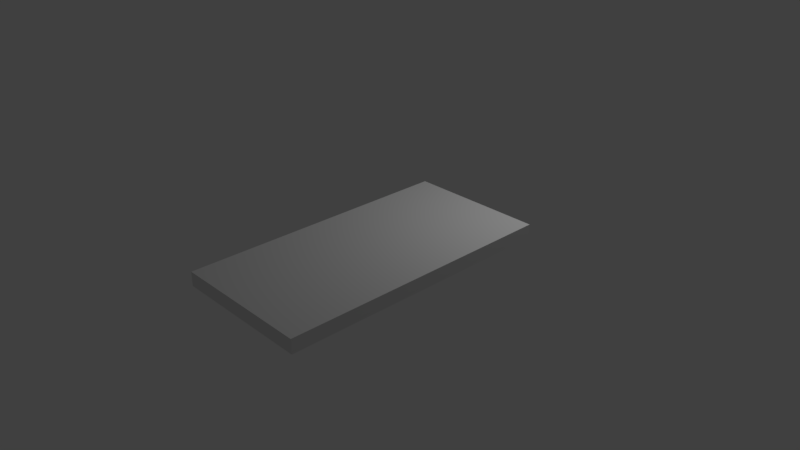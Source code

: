 # Source: wood.blend  (saved by Blender 2.78.0; exported with 4.5.12 LTS)
import bpy
from mathutils import Matrix  # noqa: F401  (used for matrix-valued properties, if any)

bpy.ops.wm.read_factory_settings(use_empty=True)
scene = bpy.context.scene
scene.name = 'Scene'

# ---- collections
col_collection_1 = bpy.data.collections.new('Collection 1'); scene.collection.children.link(col_collection_1)

# ---- materials (node trees are filled in below, after node groups)
mat_material_001 = bpy.data.materials.new('Material.001')
mat_material_001.alpha_threshold = 0.0
mat_material_001.use_transparent_shadow = False
mat_material_001.roughness = 0.5

# ---- material node trees

# ---- world
world_world = bpy.data.worlds.new('World'); scene.world = world_world
world_world.color = (0.05088, 0.05088, 0.05088)
world_world.use_sun_shadow = False
world_world.sun_shadow_jitter_overblur = 0.0
world_world.cycles.sampling_method = 'MANUAL'

# ---- cameras
cam_camera = bpy.data.cameras.new('Camera')
cam_camera.clip_end = 100.0
cam_camera.lens = 35.0
cam_camera.sensor_width = 32.0
cam_camera.sensor_height = 18.0
cam_camera.ortho_scale = 7.314
cam_camera.dof.focus_distance = 0.0
cam_camera.dof.aperture_fstop = 128.0

# ---- lights
light_lamp = bpy.data.lights.new('Lamp', 'POINT')
light_lamp.transmission_factor = 0.0
light_lamp.cutoff_distance = 30.0
light_lamp.energy = 100.0
light_lamp.shadow_buffer_clip_start = 1.001
light_lamp.shadow_soft_size = 0.1
light_lamp.shadow_maximum_resolution = 0.006
light_lamp.use_absolute_resolution = True

# ---- meshes
me_cube = bpy.data.meshes.new('Cube')
me_cube.from_pydata([(1.0, 1.0, -1.0), (1.0, -1.0, -1.0), (-1.0, -1.0, -1.0), (-1.0, 1.0, -1.0), (1.0, 1.0, 1.0), (1.0, -1.0, 1.0), (-1.0, -1.0, 1.0), (-1.0, 1.0, 1.0)], [], [(0, 1, 2, 3), (4, 7, 6, 5), (0, 4, 5, 1), (1, 5, 6, 2), (2, 6, 7, 3), (4, 0, 3, 7)])
_uv = me_cube.uv_layers.new(name='UVMap')
_uv.uv.foreach_set('vector', [0.0, 0.0, 1.0, 0.0, 1.0, 1.0, 0.0, 1.0, 0.0, 0.0, 1.0, 0.0, 1.0, 1.0, 0.0, 1.0, 0.0, 0.0, 1.0, 0.0, 1.0, 1.0, 0.0, 1.0, 0.0, 0.0, 1.0, 0.0, 1.0, 1.0, 0.0, 1.0, 0.0, 0.0, 1.0, 0.0, 1.0, 1.0, 0.0, 1.0, 0.0, 0.0, 1.0, 0.0, 1.0, 1.0, 0.0, 1.0])
me_cube.materials.append(mat_material_001)
me_cube.use_remesh_preserve_volume = False
me_cube.use_remesh_preserve_attributes = False
me_cube.use_mirror_vertex_groups = False
me_cube.update()

# ---- objects
ob_cube = bpy.data.objects.new('Cube', me_cube)
ob_lamp = bpy.data.objects.new('Lamp', light_lamp)
ob_camera = bpy.data.objects.new('Camera', cam_camera)

# ---- transforms, parenting, visibility, modifiers, constraints
ob_cube.location = (0.0, 0.0, 0.0)
ob_cube.scale = (1.0, 2.0, 0.1)
ob_cube.lock_rotations_4d = False
ob_cube.empty_display_type = 'ARROWS'
ob_cube.lineart.crease_threshold = 0.0
ob_lamp.location = (1.227, 2.679, 3.326)
ob_lamp.rotation_euler = (0.6503, 0.05522, 1.866)
ob_lamp.lock_rotations_4d = False
ob_lamp.empty_display_type = 'ARROWS'
ob_lamp.color = (0.0, 0.0, 0.0, 0.0)
ob_lamp.lineart.crease_threshold = 0.0
ob_camera.location = (7.481, -6.508, 5.344)
ob_camera.rotation_euler = (1.109, 0.0, 0.8149)
ob_camera.lock_rotations_4d = False
ob_camera.empty_display_type = 'ARROWS'
ob_camera.color = (0.0, 0.0, 0.0, 0.0)
ob_camera.display_type = 'WIRE'
ob_camera.lineart.crease_threshold = 0.0

# ---- collection membership
col_collection_1.objects.link(ob_cube)
col_collection_1.objects.link(ob_lamp)
col_collection_1.objects.link(ob_camera)

# ---- scene / render settings (as saved in the file)
scene.camera = ob_camera
scene.frame_start = 1; scene.frame_end = 250; scene.frame_set(1)
scene.render.engine = 'BLENDER_EEVEE_NEXT'
scene.render.resolution_percentage = 50
scene.render.dither_intensity = 0.0
scene.cycles.use_denoising = False
scene.cycles.samples = 128
scene.cycles.sampling_pattern = 'TABULATED_SOBOL'
scene.cycles.light_sampling_threshold = 0.0
scene.cycles.use_adaptive_sampling = False
scene.cycles.use_light_tree = False
scene.cycles.blur_glossy = 0.0
scene.cycles.sample_clamp_indirect = 0.0
scene.view_settings.view_transform = 'Standard'
bpy.context.view_layer.update()
